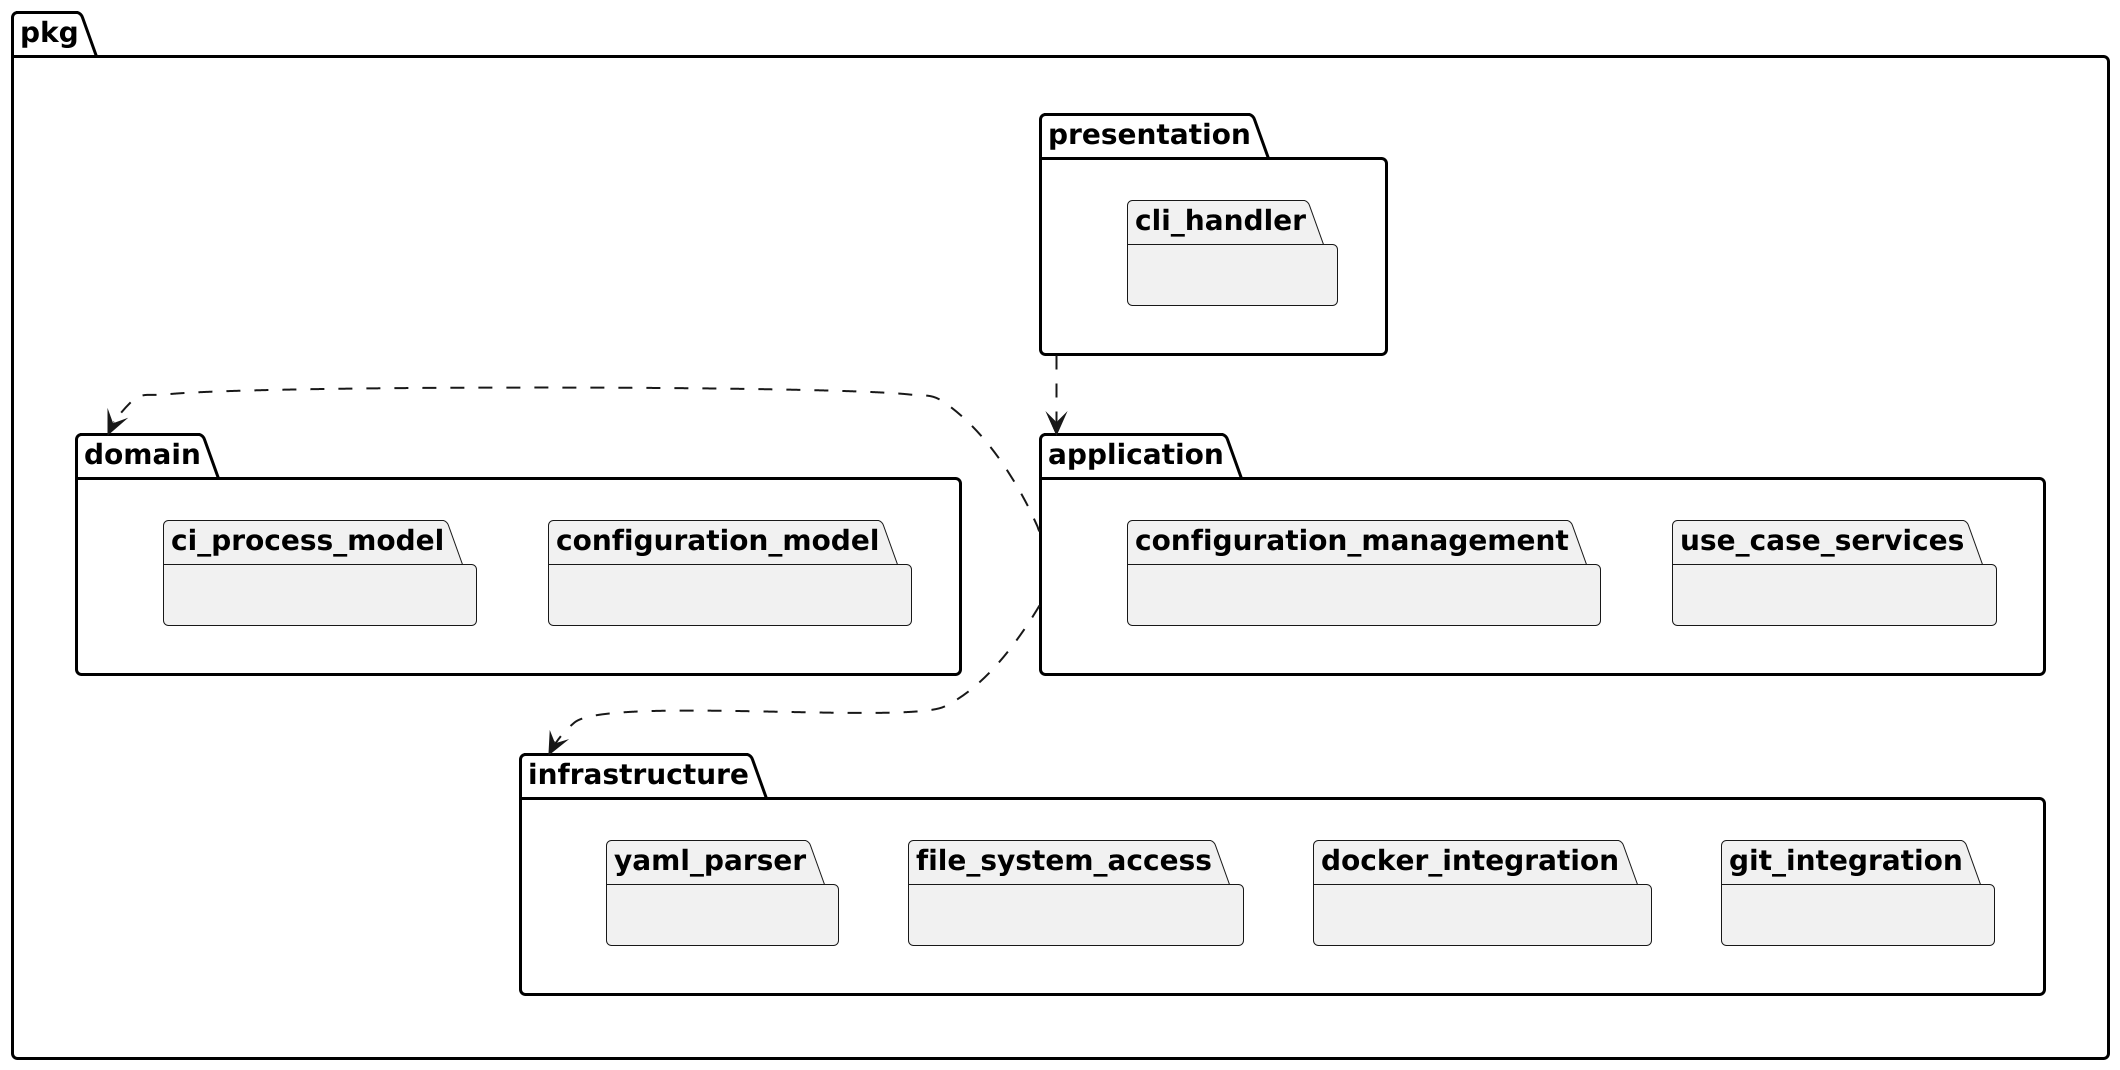

The diagram above was rendered by PlantUML. Its source (embedded in the PNG):
@startuml pacotes
scale 2
!theme _none_
hide footbox

package "pkg" {
	package "presentation" as PresentationLayer {
		package "cli_handler" as CLI {
		}
	}
	package "application" as ApplicationLayer {
		package "use_case_services" as Services {
		}
		package "configuration_management" as AppConfig {
		}
	}
	package "domain" as DomainLayer {
		package "configuration_model" as DomainConfig {
		}
		package "ci_process_model" as DomainCI {
		}
	}
	package "infrastructure" as InfrastructureLayer {
		package "git_integration" as InfraGit {
		}
		package "docker_integration" as InfraDocker {
		}
		package "file_system_access" as InfraFS {
		}
		package "yaml_parser" as InfraYAML {
		}
	}
}

PresentationLayer ..> ApplicationLayer
ApplicationLayer .left.> DomainLayer
ApplicationLayer ..> InfrastructureLayer

' CLI ..> Services

' Services .left.> DomainConfig
' Services .left.> DomainCI
' Services ..> AppConfig

' Services ..> InfraGit
' Services ..> InfraDocker

' AppConfig .left.> DomainConfig
' AppConfig ..> InfraFS
' AppConfig ..> InfraYAML

@enduml